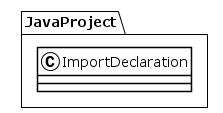

The diagram above was rendered by PlantUML. Its source (embedded in the PNG):
@startuml
!theme plain
package JavaProject {
class ImportDeclaration {
}
}
@enduml